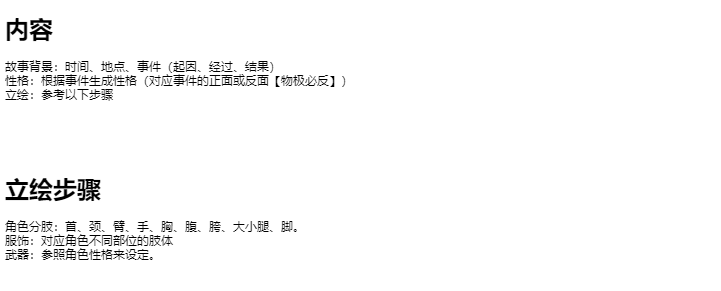

The diagram above was exported from draw.io. Its source (the exported page's mxGraphModel, read from the mxfile embedded in the PNG):
<mxGraphModel dx="1074" dy="713" grid="1" gridSize="10" guides="1" tooltips="1" connect="1" arrows="1" fold="1" page="1" pageScale="1" pageWidth="827" pageHeight="1169" math="0" shadow="0">
  <root>
    <mxCell id="0" />
    <mxCell id="1" parent="0" />
    <mxCell id="2" value="&lt;h1&gt;立绘步骤&lt;/h1&gt;角色&lt;span&gt;分肢：首、颈、臂、手、胸、腹、胯、大小腿、脚。&lt;br&gt;服饰：对应&lt;/span&gt;角色不同部位的肢体&lt;span&gt;&lt;br&gt;&lt;/span&gt;武器&lt;span&gt;：参照角色性格来设定。&lt;br&gt;&lt;/span&gt;" style="text;html=1;strokeColor=none;fillColor=none;spacing=5;spacingTop=-20;whiteSpace=wrap;overflow=hidden;rounded=0;" parent="1" vertex="1">
      <mxGeometry x="40" y="200" width="720" height="120" as="geometry" />
    </mxCell>
    <mxCell id="3" value="&lt;h1&gt;内容&lt;/h1&gt;故事背景：时间、地点、事件（起因、经过、结果）&lt;span&gt;&lt;br&gt;性格：根据事件生成性格（对应事件的正面或反面【物极必反】）&lt;br&gt;立绘：参考以下步骤&lt;br&gt;&lt;/span&gt;" style="text;html=1;strokeColor=none;fillColor=none;spacing=5;spacingTop=-20;whiteSpace=wrap;overflow=hidden;rounded=0;" parent="1" vertex="1">
      <mxGeometry x="40" y="40" width="720" height="120" as="geometry" />
    </mxCell>
  </root>
</mxGraphModel>